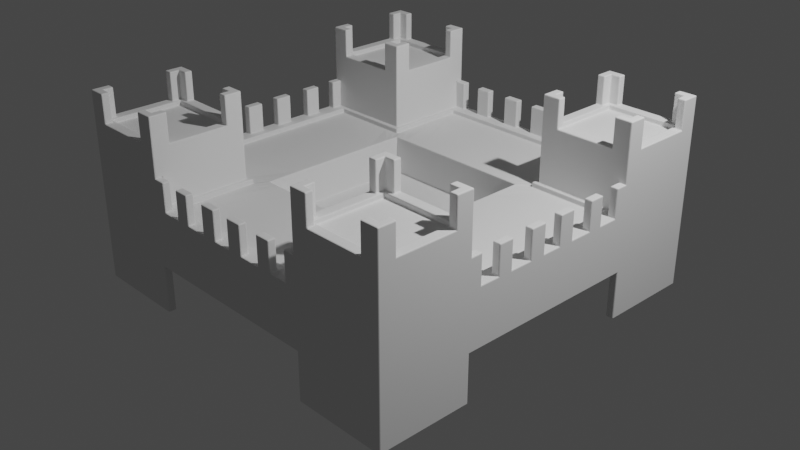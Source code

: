 # Source: Bracere.blend  (saved by Blender 2.90.8; exported with 4.5.12 LTS)
import bpy
from mathutils import Matrix  # noqa: F401  (used for matrix-valued properties, if any)

bpy.ops.wm.read_factory_settings(use_empty=True)
scene = bpy.context.scene
scene.name = 'Scene'

# ---- collections
col_collection = bpy.data.collections.new('Collection'); scene.collection.children.link(col_collection)

# ---- world
world_world = bpy.data.worlds.new('World'); scene.world = world_world
world_world.use_nodes = True; world_world.node_tree.nodes.clear()
_N = world_world.node_tree.nodes; _L = world_world.node_tree.links
n0 = _N.new('ShaderNodeOutputWorld'); n0.name = 'World Output'; n0.location = (300, 300)
n1 = _N.new('ShaderNodeBackground'); n1.name = 'Background'; n1.location = (10, 300)
n1.inputs[0].default_value = (0.05088, 0.05088, 0.05088, 1.0)
_L.new(n1.outputs[0], n0.inputs[0])
n0.is_active_output = True
world_world.color = (0.05088, 0.05088, 0.05088)
world_world.use_sun_shadow = False
world_world.sun_shadow_jitter_overblur = 0.0

# ---- cameras
cam_camera = bpy.data.cameras.new('Camera')
cam_camera.clip_end = 100.0
cam_camera.ortho_scale = 7.314

# ---- lights
light_light = bpy.data.lights.new('Light', 'POINT')
light_light.transmission_factor = 0.0
light_light.energy = 1000.0
light_light.shadow_soft_size = 0.1
light_light.shadow_maximum_resolution = 0.006
light_light.use_absolute_resolution = True

# ---- meshes
me_cube_008 = bpy.data.meshes.new('Cube.008')
me_cube_008.from_pydata([(1.0, -2.0, 0.5), (1.0, -2.0, 1.7), (1.0, -1.0, 0.5), (1.0, -1.0, 1.7), (2.0, -2.0, 0.5), (2.0, -2.0, 1.7), (2.0, -1.0, 0.5), (2.0, -1.0, 1.7), (1.917, -1.0, 0.5), (1.083, -1.0, 0.5), (1.083, -1.0, 1.7), (1.917, -1.0, 1.7), (1.083, -2.0, 0.5), (1.917, -2.0, 0.5), (1.917, -2.0, 1.7), (1.083, -2.0, 1.7), (1.0, -1.083, 0.5), (1.0, -1.917, 0.5), (1.0, -1.917, 1.7), (1.0, -1.083, 1.7), (2.0, -1.917, 0.5), (2.0, -1.083, 0.5), (2.0, -1.083, 1.7), (2.0, -1.917, 1.7), (1.917, -1.083, 1.7), (1.917, -1.917, 1.7), (1.083, -1.083, 1.7), (1.083, -1.917, 1.7), (1.083, -1.083, 0.5), (1.083, -1.917, 0.5), (1.917, -1.083, 0.5), (1.917, -1.917, 0.5), (1.0, -1.917, 0.0), (1.0, -2.0, 0.0), (2.0, -1.083, 0.0), (2.0, -1.0, 0.0), (1.917, -2.0, 0.0), (2.0, -2.0, 0.0), (1.917, -1.0, 0.0), (1.083, -2.0, 0.0), (1.083, -1.917, 0.0), (1.917, -1.917, 0.0), (2.0, -1.917, 0.0), (1.917, -1.083, 0.0), (1.812, -1.0, 0.5), (1.187, -1.0, 0.5), (1.188, -1.0, 1.7), (1.813, -1.0, 1.7), (1.188, -2.0, 0.5), (1.813, -2.0, 0.5), (1.812, -2.0, 1.7), (1.187, -2.0, 1.7), (1.812, -1.083, 0.5), (1.188, -1.083, 0.5), (1.813, -1.917, 0.5), (1.188, -1.917, 0.5), (1.188, -1.083, 1.7), (1.813, -1.083, 1.7), (1.188, -1.917, 1.7), (1.812, -1.917, 1.7), (1.188, -2.0, 0.0), (1.813, -2.0, 0.0), (1.813, -1.917, 0.0), (1.188, -1.917, 0.0), (1.0, -1.188, 0.5), (1.0, -1.813, 0.5), (1.0, -1.812, 1.7), (1.0, -1.187, 1.7), (2.0, -1.812, 0.5), (2.0, -1.187, 0.5), (2.0, -1.188, 1.7), (2.0, -1.813, 1.7), (1.917, -1.188, 1.7), (1.917, -1.813, 1.7), (1.083, -1.188, 1.7), (1.083, -1.813, 1.7), (1.083, -1.188, 0.5), (1.083, -1.813, 0.5), (1.917, -1.188, 0.5), (1.917, -1.813, 0.5), (2.0, -1.812, 0.0), (2.0, -1.187, 0.0), (1.917, -1.188, 0.0), (1.917, -1.813, 0.0), (1.887, -1.113, 1.7), (1.887, -1.887, 1.7), (1.113, -1.113, 1.7), (1.113, -1.887, 1.7), (1.188, -1.188, 0.5), (1.188, -1.813, 0.5), (1.813, -1.188, 0.5), (1.813, -1.813, 0.5), (1.0, -1.083, 2.0), (1.0, -1.0, 2.0), (1.917, -1.0, 2.0), (2.0, -1.0, 2.0), (2.0, -1.917, 2.0), (2.0, -2.0, 2.0), (1.083, -2.0, 2.0), (1.0, -2.0, 2.0), (1.083, -1.0, 2.0), (1.813, -1.0, 2.0), (1.917, -2.0, 2.0), (1.187, -2.0, 2.0), (1.917, -1.917, 2.0), (1.083, -1.917, 2.0), (1.0, -1.917, 2.0), (1.0, -1.187, 2.0), (2.0, -1.083, 2.0), (2.0, -1.813, 2.0), (1.917, -1.083, 2.0), (1.917, -1.813, 2.0), (1.083, -1.083, 2.0), (1.083, -1.813, 2.0), (1.813, -1.083, 2.0), (1.812, -1.917, 2.0), (1.188, -1.0, 2.0), (1.812, -2.0, 2.0), (1.188, -1.083, 2.0), (1.188, -1.917, 2.0), (1.0, -1.812, 2.0), (2.0, -1.188, 2.0), (1.917, -1.188, 2.0), (1.083, -1.188, 2.0), (1.887, -1.113, 1.65), (1.887, -1.887, 1.65), (1.113, -1.113, 1.65), (1.113, -1.887, 1.65), (1.0, -2.0, 1.1), (1.0, -1.0, 1.1), (2.0, -1.0, 1.1), (2.0, -2.0, 1.1), (1.917, -2.0, 1.1), (1.083, -2.0, 1.1), (1.083, -1.0, 1.1), (1.917, -1.0, 1.1), (2.0, -1.083, 1.1), (2.0, -1.917, 1.1), (1.0, -1.917, 1.1), (1.0, -1.083, 1.1), (1.187, -1.0, 1.1), (1.812, -1.0, 1.1), (1.813, -2.0, 1.1), (1.188, -2.0, 1.1), (1.0, -1.813, 1.1), (1.0, -1.188, 1.1), (2.0, -1.187, 1.1), (2.0, -1.812, 1.1), (0.0, 0.0, 0.5), (0.0, -2.0, 0.5), (2.0, 0.0, 1.1), (2.0, 0.0, 0.5), (1.917, 0.0, 1.1), (0.0, -1.917, 1.1), (0.9542, -0.9542, 1.1), (0.0, -2.0, 1.1), (1.917, -0.8796, 1.1), (1.917, -0.6732, 1.1), (1.917, -0.5109, 1.1), (1.917, -0.2757, 1.1), (1.917, -0.1, 1.1), (2.0, -0.1, 0.5), (2.0, -0.2757, 0.5), (2.0, -0.5109, 0.5), (2.0, -0.6732, 0.5), (2.0, -0.8796, 0.5), (2.0, -0.1, 1.1), (2.0, -0.2757, 1.1), (2.0, -0.5109, 1.1), (2.0, -0.6732, 1.1), (2.0, -0.8796, 1.1), (0.8796, -1.917, 1.1), (0.6732, -1.917, 1.1), (0.5109, -1.917, 1.1), (0.2757, -1.917, 1.1), (0.1, -1.917, 1.1), (0.1, -2.0, 1.1), (0.2757, -2.0, 1.1), (0.5109, -2.0, 1.1), (0.6732, -2.0, 1.1), (0.8796, -2.0, 1.1), (0.8796, -2.0, 0.5), (0.6732, -2.0, 0.5), (0.5109, -2.0, 0.5), (0.2757, -2.0, 0.5), (0.1, -2.0, 0.5), (1.0, -2.0, 1.4), (1.0, -1.917, 1.4), (1.917, -1.0, 1.4), (2.0, -1.0, 1.4), (2.0, -0.8796, 1.4), (0.8796, -2.0, 1.4), (1.917, -0.8796, 1.4), (1.917, -0.6732, 1.4), (1.917, -0.5109, 1.4), (1.917, -0.2757, 1.4), (1.917, -0.1, 1.4), (2.0, -0.1, 1.4), (2.0, -0.2757, 1.4), (2.0, -0.5109, 1.4), (2.0, -0.6732, 1.4), (0.8796, -1.917, 1.4), (0.6732, -1.917, 1.4), (0.5109, -1.917, 1.4), (0.2757, -1.917, 1.4), (0.1, -1.917, 1.4), (0.1, -2.0, 1.4), (0.2757, -2.0, 1.4), (0.5109, -2.0, 1.4), (0.6732, -2.0, 1.4), (1.034, -0.9542, 1.1), (1.829, -0.9542, 1.1), (0.9542, -1.829, 1.1), (0.9542, -1.034, 1.1), (1.133, -0.9542, 1.1), (1.73, -0.9542, 1.1), (0.9542, -1.73, 1.1), (0.9542, -1.133, 1.1), (1.829, 0.0, 1.1), (0.0, -1.829, 1.1), (1.829, -0.8393, 1.1), (1.829, -0.6424, 1.1), (1.829, -0.4875, 1.1), (1.829, -0.2631, 1.1), (1.829, -0.09542, 1.1), (0.8393, -1.829, 1.1), (0.6424, -1.829, 1.1), (0.4875, -1.829, 1.1), (0.2631, -1.829, 1.1), (0.09542, -1.829, 1.1), (0.9542, -0.9542, 1.05), (1.034, -0.9542, 1.05), (1.829, -0.9542, 1.05), (0.9542, -1.829, 1.05), (0.9542, -1.034, 1.05), (1.133, -0.9542, 1.05), (1.73, -0.9542, 1.05), (0.9542, -1.73, 1.05), (0.9542, -1.133, 1.05), (1.829, 0.0, 1.05), (0.0, -1.829, 1.05), (1.829, -0.8393, 1.05), (1.829, -0.6424, 1.05), (1.829, -0.4875, 1.05), (1.829, -0.2631, 1.05), (1.829, -0.09542, 1.05), (0.8393, -1.829, 1.05), (0.6424, -1.829, 1.05), (0.4875, -1.829, 1.05), (0.2631, -1.829, 1.05), (0.09542, -1.829, 1.05), (0.8331, -0.8464, 1.076), (0.8331, -0.7684, 1.076), (0.8331, -0.4347, 1.076), (0.4347, -0.8464, 1.076), (0.7684, -0.8464, 1.076), (0.8331, -0.6973, 1.076), (0.8331, -0.4601, 1.076), (0.4601, -0.8464, 1.076), (0.6973, -0.8464, 1.076), (0.8331, 0.0, 1.076), (0.0, -0.8464, 1.076), (0.8331, -0.3823, 1.076), (0.8331, -0.2926, 1.076), (0.8331, -0.2221, 1.076), (0.8331, -0.1199, 1.076), (0.8331, -0.04347, 1.076), (0.3823, -0.8464, 1.076), (0.2926, -0.8464, 1.076), (0.2221, -0.8464, 1.076), (0.1199, -0.8464, 1.076), (0.04347, -0.8464, 1.076), (0.8331, -0.8464, 0.6755), (0.8331, -0.7684, 0.6755), (0.8331, -0.4347, 0.6755), (0.4347, -0.8464, 0.6755), (0.7684, -0.8464, 0.6755), (0.8331, -0.6973, 0.6755), (0.8331, -0.4601, 0.6755), (0.4601, -0.8464, 0.6755), (0.6973, -0.8464, 0.6755), (0.8331, 0.0, 0.6755), (0.0, -0.8464, 0.6755), (0.8331, -0.3823, 0.6755), (0.8331, -0.2926, 0.6755), (0.8331, -0.2221, 0.6755), (0.8331, -0.1199, 0.6755), (0.8331, -0.04347, 0.6755), (0.3823, -0.8464, 0.6755), (0.2926, -0.8464, 0.6755), (0.2221, -0.8464, 0.6755), (0.1199, -0.8464, 0.6755), (0.04347, -0.8464, 0.6755), (0.0, 0.0, 0.6755), (0.5, -0.9583, 0.5)], [], [(139, 19, 3, 129), (188, 11, 7, 189), (137, 23, 5, 131), (133, 15, 1, 186, 128), (54, 31, 41, 62), (22, 7, 95, 108), (15, 51, 103, 98), (46, 10, 100, 116), (6, 21, 34, 35), (48, 12, 39, 60), (131, 5, 14, 132), (143, 51, 15, 133), (129, 3, 10, 134), (141, 47, 11, 188, 135), (44, 8, 30, 52), (91, 79, 31, 54), (2, 9, 28, 16), (65, 77, 29, 17), (66, 18, 106, 120), (87, 75, 27, 58), (7, 11, 94, 95), (14, 5, 97, 102), (19, 67, 107, 92), (58, 27, 105, 119), (0, 17, 32, 33), (4, 13, 36, 37), (130, 189, 7, 22, 136), (147, 71, 23, 137), (186, 1, 18, 187), (145, 67, 19, 139), (41, 42, 37, 36), (32, 40, 39, 33), (62, 41, 36, 61), (38, 35, 34, 43), (83, 80, 42, 41), (30, 8, 38, 43), (20, 4, 37, 42), (8, 6, 35, 38), (78, 30, 43, 82), (68, 20, 42, 80), (12, 0, 33, 39), (17, 29, 40, 32), (40, 63, 60, 39), (63, 62, 61, 60), (73, 85, 59, 25), (85, 87, 58, 59), (18, 1, 99, 106), (47, 46, 56, 57), (77, 89, 55, 29), (89, 91, 54, 55), (9, 45, 53, 28), (45, 44, 52, 53), (134, 10, 46, 140), (140, 46, 47, 141), (132, 14, 50, 142), (142, 50, 51, 143), (13, 49, 61, 36), (49, 48, 60, 61), (26, 56, 118, 112), (59, 58, 51, 50), (29, 55, 63, 40), (55, 54, 62, 63), (53, 52, 90, 88), (88, 90, 91, 89), (28, 53, 88, 76), (76, 88, 89, 77), (57, 56, 86, 84), (87, 85, 125, 127), (24, 57, 84, 72), (72, 84, 85, 73), (21, 69, 81, 34), (69, 68, 80, 81), (31, 79, 83, 41), (79, 78, 82, 83), (43, 34, 81, 82), (82, 81, 80, 83), (138, 187, 18, 66, 144), (144, 66, 67, 145), (136, 22, 70, 146), (146, 70, 71, 147), (3, 19, 92, 93), (74, 67, 66, 75), (56, 46, 116, 118), (70, 72, 73, 71), (56, 26, 74, 86), (86, 74, 75, 87), (16, 28, 76, 64), (64, 76, 77, 65), (52, 30, 78, 90), (90, 78, 79, 91), (105, 106, 99, 98), (96, 104, 102, 97), (119, 105, 98, 103), (116, 100, 112, 118), (95, 94, 110, 108), (109, 111, 104, 96), (100, 93, 92, 112), (113, 120, 106, 105), (94, 101, 114, 110), (104, 115, 117, 102), (112, 92, 107, 123), (108, 110, 122, 121), (57, 24, 110, 114), (5, 23, 96, 97), (23, 71, 109, 96), (25, 59, 115, 104), (67, 74, 123, 107), (70, 22, 108, 121), (50, 14, 102, 117), (75, 66, 120, 113), (73, 25, 104, 111), (1, 15, 98, 99), (72, 70, 121, 122), (24, 72, 122, 110), (71, 73, 111, 109), (27, 75, 113, 105), (59, 50, 117, 115), (74, 26, 112, 123), (51, 58, 119, 103), (10, 3, 93, 100), (47, 57, 114, 101), (11, 47, 101, 94), (124, 126, 127, 125), (86, 87, 127, 126), (85, 84, 124, 125), (84, 86, 126, 124), (69, 146, 147, 68), (21, 136, 146, 69), (49, 142, 143, 48), (13, 132, 142, 49), (68, 147, 137, 20), (6, 130, 136, 21), (48, 143, 133, 12), (4, 131, 132, 13), (12, 133, 128, 0), (20, 137, 131, 4), (17, 0, 148, 294), (165, 6, 148), (166, 161, 151, 150), (176, 175, 153, 155), (185, 176, 155, 149), (160, 166, 150, 152), (138, 171, 201, 187), (156, 170, 169, 157), (166, 160, 196, 197), (158, 168, 167, 159), (156, 135, 188, 192), (0, 128, 180, 181), (181, 180, 179, 182), (182, 179, 178, 183), (183, 178, 177, 184), (184, 177, 176, 185), (179, 172, 202, 209), (180, 171, 172, 179), (176, 177, 207, 206), (178, 173, 174, 177), (159, 167, 198, 195), (130, 6, 165, 170), (170, 165, 164, 169), (169, 164, 163, 168), (168, 163, 162, 167), (167, 162, 161, 166), (188, 189, 190, 192), (193, 200, 199, 194), (195, 198, 197, 196), (186, 187, 201, 191), (209, 202, 203, 208), (207, 204, 205, 206), (173, 178, 208, 203), (169, 168, 199, 200), (178, 179, 209, 208), (177, 174, 204, 207), (158, 157, 193, 194), (172, 173, 203, 202), (175, 176, 206, 205), (170, 156, 192, 190), (128, 138, 187, 186), (180, 128, 186, 191), (160, 159, 195, 196), (157, 169, 200, 193), (174, 175, 205, 204), (130, 170, 190, 189), (135, 130, 189, 188), (168, 158, 194, 199), (171, 180, 191, 201), (167, 166, 197, 198), (0, 181, 148), (64, 65, 148), (181, 182, 148), (182, 183, 148), (151, 161, 148), (2, 16, 148), (9, 2, 148), (183, 184, 148), (161, 162, 148), (6, 8, 148), (65, 17, 294, 148), (185, 149, 148), (184, 185, 148), (162, 163, 148), (45, 9, 148), (8, 44, 148), (163, 164, 148), (44, 45, 148), (164, 165, 148), (16, 64, 148), (134, 140, 214, 210), (160, 152, 218, 224), (145, 139, 213, 217), (135, 156, 220, 211), (171, 138, 212, 225), (144, 145, 217, 216), (156, 157, 221, 220), (172, 171, 225, 226), (138, 144, 216, 212), (157, 158, 222, 221), (173, 172, 226, 227), (139, 129, 154, 213), (158, 159, 223, 222), (174, 173, 227, 228), (141, 135, 211, 215), (159, 160, 224, 223), (175, 174, 228, 229), (129, 134, 210, 154), (153, 175, 229, 219), (140, 141, 215, 214), (217, 213, 234, 238), (216, 217, 238, 237), (222, 223, 244, 243), (215, 211, 232, 236), (223, 224, 245, 244), (154, 210, 231, 230), (224, 218, 239, 245), (225, 212, 233, 246), (213, 154, 230, 234), (226, 225, 246, 247), (219, 229, 250, 240), (212, 216, 237, 233), (227, 226, 247, 248), (211, 220, 241, 232), (214, 215, 236, 235), (228, 227, 248, 249), (220, 221, 242, 241), (210, 214, 235, 231), (229, 228, 249, 250), (221, 222, 243, 242), (233, 237, 258, 254), (248, 247, 268, 269), (232, 241, 262, 253), (235, 236, 257, 256), (249, 248, 269, 270), (241, 242, 263, 262), (231, 235, 256, 252), (250, 249, 270, 271), (242, 243, 264, 263), (238, 234, 255, 259), (243, 244, 265, 264), (236, 232, 253, 257), (244, 245, 266, 265), (230, 231, 252, 251), (237, 238, 259, 258), (246, 233, 254, 267), (234, 230, 251, 255), (245, 239, 260, 266), (247, 246, 267, 268), (240, 250, 271, 261), (258, 259, 280, 279), (267, 254, 275, 288), (255, 251, 272, 276), (266, 260, 281, 287), (268, 267, 288, 289), (261, 271, 292, 282), (254, 258, 279, 275), (269, 268, 289, 290), (253, 262, 283, 274), (256, 257, 278, 277), (270, 269, 290, 291), (262, 263, 284, 283), (252, 256, 277, 273), (271, 270, 291, 292), (263, 264, 285, 284), (259, 255, 276, 280), (264, 265, 286, 285), (257, 253, 274, 278), (265, 266, 287, 286), (251, 252, 273, 272), (283, 284, 293), (273, 277, 293), (292, 291, 293), (284, 285, 293), (280, 276, 293), (285, 286, 293), (278, 274, 293), (286, 287, 293), (272, 273, 293), (287, 281, 293), (288, 275, 293), (276, 272, 293), (275, 279, 293), (289, 288, 293), (282, 292, 293), (279, 280, 293), (290, 289, 293), (274, 283, 293), (277, 278, 293), (291, 290, 293)])
_uv = me_cube_008.uv_layers.new(name='UVMap')
_uv.uv.foreach_set('vector', [0.375, 0.2292, 0.625, 0.2292, 0.625, 0.25, 0.375, 0.25, 0.5, 0.4792, 0.625, 0.4792, 0.625, 0.5, 0.5, 0.5, 0.375, 0.7292, 0.625, 0.7292, 0.625, 0.75, 0.375, 0.75, 0.375, 0.9792, 0.625, 0.9792, 0.625, 1.0, 0.5, 1.0, 0.375, 1.0, 0.3281, 0.7292, 0.3542, 0.7292, 0.3542, 0.7292, 0.3281, 0.7292, 0.625, 0.5208, 0.625, 0.5, 0.625, 0.5, 0.625, 0.5208, 0.625, 0.9792, 0.625, 0.9531, 0.625, 0.9531, 0.625, 0.9792, 0.625, 0.2969, 0.625, 0.2708, 0.625, 0.2708, 0.625, 0.2969, 0.375, 0.5, 0.375, 0.5208, 0.375, 0.5208, 0.375, 0.5, 0.375, 0.9531, 0.375, 0.9792, 0.375, 0.9792, 0.375, 0.9531, 0.375, 0.75, 0.625, 0.75, 0.625, 0.7708, 0.375, 0.7708, 0.375, 0.9531, 0.625, 0.9531, 0.625, 0.9792, 0.375, 0.9792, 0.375, 0.25, 0.625, 0.25, 0.625, 0.2708, 0.375, 0.2708, 0.375, 0.4531, 0.625, 0.4531, 0.625, 0.4792, 0.5, 0.4792, 0.375, 0.4792, 0.3281, 0.5, 0.3542, 0.5, 0.3542, 0.5208, 0.3281, 0.5208, 0.3281, 0.7031, 0.3542, 0.7031, 0.3542, 0.7292, 0.3281, 0.7292, 0.125, 0.5, 0.1458, 0.5, 0.1458, 0.5208, 0.125, 0.5208, 0.125, 0.7031, 0.1458, 0.7031, 0.1458, 0.7292, 0.125, 0.7292, 0.625, 0.04688, 0.625, 0.02083, 0.625, 0.02083, 0.625, 0.04688, 0.8281, 0.7031, 0.8542, 0.7031, 0.8542, 0.7292, 0.8281, 0.7292, 0.625, 0.5, 0.625, 0.4792, 0.625, 0.4792, 0.625, 0.5, 0.625, 0.7708, 0.625, 0.75, 0.625, 0.75, 0.625, 0.7708, 0.625, 0.2292, 0.625, 0.2031, 0.625, 0.2031, 0.625, 0.2292, 0.8281, 0.7292, 0.8542, 0.7292, 0.8542, 0.7292, 0.8281, 0.7292, 0.375, 0.0, 0.375, 0.02083, 0.375, 0.02083, 0.375, 0.0, 0.375, 0.75, 0.375, 0.7708, 0.375, 0.7708, 0.375, 0.75, 0.375, 0.5, 0.5, 0.5, 0.625, 0.5, 0.625, 0.5208, 0.375, 0.5208, 0.375, 0.7031, 0.625, 0.7031, 0.625, 0.7292, 0.375, 0.7292, 0.5, 0.0, 0.625, 0.0, 0.625, 0.02083, 0.5, 0.02083, 0.375, 0.2031, 0.625, 0.2031, 0.625, 0.2292, 0.375, 0.2292, 0.3542, 0.7292, 0.375, 0.7292, 0.375, 0.75, 0.3542, 0.75, 0.125, 0.7292, 0.1458, 0.7292, 0.1458, 0.75, 0.125, 0.75, 0.3281, 0.7292, 0.3542, 0.7292, 0.3542, 0.75, 0.3281, 0.75, 0.3542, 0.5, 0.375, 0.5, 0.375, 0.5208, 0.3542, 0.5208, 0.3542, 0.7031, 0.375, 0.7031, 0.375, 0.7292, 0.3542, 0.7292, 0.3542, 0.5208, 0.3542, 0.5, 0.3542, 0.5, 0.3542, 0.5208, 0.375, 0.7292, 0.375, 0.75, 0.375, 0.75, 0.375, 0.7292, 0.375, 0.4792, 0.375, 0.5, 0.375, 0.5, 0.375, 0.4792, 0.3542, 0.5469, 0.3542, 0.5208, 0.3542, 0.5208, 0.3542, 0.5469, 0.375, 0.7031, 0.375, 0.7292, 0.375, 0.7292, 0.375, 0.7031, 0.375, 0.9792, 0.375, 1.0, 0.375, 1.0, 0.375, 0.9792, 0.125, 0.7292, 0.1458, 0.7292, 0.1458, 0.7292, 0.125, 0.7292, 0.1458, 0.7292, 0.1719, 0.7292, 0.1719, 0.75, 0.1458, 0.75, 0.1719, 0.7292, 0.3281, 0.7292, 0.3281, 0.75, 0.1719, 0.75, 0.6458, 0.7031, 0.6719, 0.7031, 0.6719, 0.7292, 0.6458, 0.7292, 0.6719, 0.7031, 0.8281, 0.7031, 0.8281, 0.7292, 0.6719, 0.7292, 0.625, 0.02083, 0.625, 0.0, 0.625, 0.0, 0.625, 0.02083, 0.6719, 0.5, 0.8281, 0.5, 0.8281, 0.5208, 0.6719, 0.5208, 0.1458, 0.7031, 0.1719, 0.7031, 0.1719, 0.7292, 0.1458, 0.7292, 0.1719, 0.7031, 0.3281, 0.7031, 0.3281, 0.7292, 0.1719, 0.7292, 0.1458, 0.5, 0.1719, 0.5, 0.1719, 0.5208, 0.1458, 0.5208, 0.1719, 0.5, 0.3281, 0.5, 0.3281, 0.5208, 0.1719, 0.5208, 0.375, 0.2708, 0.625, 0.2708, 0.625, 0.2969, 0.375, 0.2969, 0.375, 0.2969, 0.625, 0.2969, 0.625, 0.4531, 0.375, 0.4531, 0.375, 0.7708, 0.625, 0.7708, 0.625, 0.7969, 0.375, 0.7969, 0.375, 0.7969, 0.625, 0.7969, 0.625, 0.9531, 0.375, 0.9531, 0.375, 0.7708, 0.375, 0.7969, 0.375, 0.7969, 0.375, 0.7708, 0.375, 0.7969, 0.375, 0.9531, 0.375, 0.9531, 0.375, 0.7969, 0.8542, 0.5208, 0.8281, 0.5208, 0.8281, 0.5208, 0.8542, 0.5208, 0.6719, 0.7292, 0.8281, 0.7292, 0.8281, 0.75, 0.6719, 0.75, 0.1458, 0.7292, 0.1719, 0.7292, 0.1719, 0.7292, 0.1458, 0.7292, 0.1719, 0.7292, 0.3281, 0.7292, 0.3281, 0.7292, 0.1719, 0.7292, 0.1719, 0.5208, 0.3281, 0.5208, 0.3281, 0.5469, 0.1719, 0.5469, 0.1719, 0.5469, 0.3281, 0.5469, 0.3281, 0.7031, 0.1719, 0.7031, 0.1458, 0.5208, 0.1719, 0.5208, 0.1719, 0.5469, 0.1458, 0.5469, 0.1458, 0.5469, 0.1719, 0.5469, 0.1719, 0.7031, 0.1458, 0.7031, 0.6719, 0.5208, 0.8281, 0.5208, 0.8281, 0.5469, 0.6719, 0.5469, 0.8281, 0.7031, 0.6719, 0.7031, 0.6719, 0.7031, 0.8281, 0.7031, 0.6458, 0.5208, 0.6719, 0.5208, 0.6719, 0.5469, 0.6458, 0.5469, 0.6458, 0.5469, 0.6719, 0.5469, 0.6719, 0.7031, 0.6458, 0.7031, 0.375, 0.5208, 0.375, 0.5469, 0.375, 0.5469, 0.375, 0.5208, 0.375, 0.5469, 0.375, 0.7031, 0.375, 0.7031, 0.375, 0.5469, 0.3542, 0.7292, 0.3542, 0.7031, 0.3542, 0.7031, 0.3542, 0.7292, 0.3542, 0.7031, 0.3542, 0.5469, 0.3542, 0.5469, 0.3542, 0.7031, 0.3542, 0.5208, 0.375, 0.5208, 0.375, 0.5469, 0.3542, 0.5469, 0.3542, 0.5469, 0.375, 0.5469, 0.375, 0.7031, 0.3542, 0.7031, 0.375, 0.02083, 0.5, 0.02083, 0.625, 0.02083, 0.625, 0.04688, 0.375, 0.04687, 0.375, 0.04687, 0.625, 0.04688, 0.625, 0.2031, 0.375, 0.2031, 0.375, 0.5208, 0.625, 0.5208, 0.625, 0.5469, 0.375, 0.5469, 0.375, 0.5469, 0.625, 0.5469, 0.625, 0.7031, 0.375, 0.7031, 0.625, 0.25, 0.625, 0.2292, 0.625, 0.2292, 0.625, 0.25, 0.8542, 0.5469, 0.875, 0.5469, 0.875, 0.7031, 0.8542, 0.7031, 0.8281, 0.5208, 0.8281, 0.5, 0.8281, 0.5, 0.8281, 0.5208, 0.625, 0.5469, 0.6458, 0.5469, 0.6458, 0.7031, 0.625, 0.7031, 0.8281, 0.5208, 0.8542, 0.5208, 0.8542, 0.5469, 0.8281, 0.5469, 0.8281, 0.5469, 0.8542, 0.5469, 0.8542, 0.7031, 0.8281, 0.7031, 0.125, 0.5208, 0.1458, 0.5208, 0.1458, 0.5469, 0.125, 0.5469, 0.125, 0.5469, 0.1458, 0.5469, 0.1458, 0.7031, 0.125, 0.7031, 0.3281, 0.5208, 0.3542, 0.5208, 0.3542, 0.5469, 0.3281, 0.5469, 0.3281, 0.5469, 0.3542, 0.5469, 0.3542, 0.7031, 0.3281, 0.7031, 0.8542, 0.7292, 0.875, 0.7292, 0.875, 0.75, 0.8542, 0.75, 0.625, 0.7292, 0.6458, 0.7292, 0.6458, 0.75, 0.625, 0.75, 0.8281, 0.7292, 0.8542, 0.7292, 0.8542, 0.75, 0.8281, 0.75, 0.8281, 0.5, 0.8542, 0.5, 0.8542, 0.5208, 0.8281, 0.5208, 0.625, 0.5, 0.6458, 0.5, 0.6458, 0.5208, 0.625, 0.5208, 0.625, 0.7031, 0.6458, 0.7031, 0.6458, 0.7292, 0.625, 0.7292, 0.8542, 0.5, 0.875, 0.5, 0.875, 0.5208, 0.8542, 0.5208, 0.8542, 0.7031, 0.875, 0.7031, 0.875, 0.7292, 0.8542, 0.7292, 0.6458, 0.5, 0.6719, 0.5, 0.6719, 0.5208, 0.6458, 0.5208, 0.6458, 0.7292, 0.6719, 0.7292, 0.6719, 0.75, 0.6458, 0.75, 0.8542, 0.5208, 0.875, 0.5208, 0.875, 0.5469, 0.8542, 0.5469, 0.625, 0.5208, 0.6458, 0.5208, 0.6458, 0.5469, 0.625, 0.5469, 0.6719, 0.5208, 0.6458, 0.5208, 0.6458, 0.5208, 0.6719, 0.5208, 0.625, 0.75, 0.625, 0.7292, 0.625, 0.7292, 0.625, 0.75, 0.625, 0.7292, 0.625, 0.7031, 0.625, 0.7031, 0.625, 0.7292, 0.6458, 0.7292, 0.6719, 0.7292, 0.6719, 0.7292, 0.6458, 0.7292, 0.875, 0.5469, 0.8542, 0.5469, 0.8542, 0.5469, 0.875, 0.5469, 0.625, 0.5469, 0.625, 0.5208, 0.625, 0.5208, 0.625, 0.5469, 0.625, 0.7969, 0.625, 0.7708, 0.625, 0.7708, 0.625, 0.7969, 0.8542, 0.7031, 0.875, 0.7031, 0.875, 0.7031, 0.8542, 0.7031, 0.6458, 0.7031, 0.6458, 0.7292, 0.6458, 0.7292, 0.6458, 0.7031, 0.625, 1.0, 0.625, 0.9792, 0.625, 0.9792, 0.625, 1.0, 0.6458, 0.5469, 0.625, 0.5469, 0.625, 0.5469, 0.6458, 0.5469, 0.6458, 0.5208, 0.6458, 0.5469, 0.6458, 0.5469, 0.6458, 0.5208, 0.625, 0.7031, 0.6458, 0.7031, 0.6458, 0.7031, 0.625, 0.7031, 0.8542, 0.7292, 0.8542, 0.7031, 0.8542, 0.7031, 0.8542, 0.7292, 0.6719, 0.7292, 0.6719, 0.75, 0.6719, 0.75, 0.6719, 0.7292, 0.8542, 0.5469, 0.8542, 0.5208, 0.8542, 0.5208, 0.8542, 0.5469, 0.8281, 0.75, 0.8281, 0.7292, 0.8281, 0.7292, 0.8281, 0.75, 0.625, 0.2708, 0.625, 0.25, 0.625, 0.25, 0.625, 0.2708, 0.6719, 0.5, 0.6719, 0.5208, 0.6719, 0.5208, 0.6719, 0.5, 0.625, 0.4792, 0.625, 0.4531, 0.625, 0.4531, 0.625, 0.4792, 0.6719, 0.5469, 0.8281, 0.5469, 0.8281, 0.7031, 0.6719, 0.7031, 0.8281, 0.5469, 0.8281, 0.7031, 0.8281, 0.7031, 0.8281, 0.5469, 0.6719, 0.7031, 0.6719, 0.5469, 0.6719, 0.5469, 0.6719, 0.7031, 0.6719, 0.5469, 0.8281, 0.5469, 0.8281, 0.5469, 0.6719, 0.5469, 0.375, 0.5469, 0.375, 0.5469, 0.375, 0.7031, 0.375, 0.7031, 0.375, 0.5208, 0.375, 0.5208, 0.375, 0.5469, 0.375, 0.5469, 0.375, 0.7969, 0.375, 0.7969, 0.375, 0.9531, 0.375, 0.9531, 0.375, 0.7708, 0.375, 0.7708, 0.375, 0.7969, 0.375, 0.7969, 0.375, 0.7031, 0.375, 0.7031, 0.375, 0.7292, 0.375, 0.7292, 0.375, 0.5, 0.375, 0.5, 0.375, 0.5208, 0.375, 0.5208, 0.375, 0.9531, 0.375, 0.9531, 0.375, 0.9792, 0.375, 0.9792, 0.375, 0.75, 0.375, 0.75, 0.375, 0.7708, 0.375, 0.7708, 0.375, 0.9792, 0.375, 0.9792, 0.375, 1.0, 0.375, 1.0, 0.375, 0.7292, 0.375, 0.7292, 0.375, 0.75, 0.375, 0.75, 0.375, 0.02083, 0.375, 0.0, 0.375, 0.02083, 0.375, 0.02083, 0.375, 0.5, 0.375, 0.5, 0.375, 0.5, 0.375, 0.5, 0.375, 0.5, 0.375, 0.5, 0.375, 0.5, 0.375, 0.0, 0.375, 0.02083, 0.375, 0.02083, 0.375, 0.0, 0.375, 1.0, 0.375, 1.0, 0.375, 1.0, 0.375, 1.0, 0.375, 0.4792, 0.375, 0.5, 0.375, 0.5, 0.375, 0.4792, 0.375, 0.02083, 0.375, 0.02083, 0.375, 0.02083, 0.375, 0.02083, 0.375, 0.4792, 0.375, 0.5, 0.375, 0.5, 0.375, 0.4792, 0.375, 0.5, 0.375, 0.4792, 0.375, 0.4792, 0.375, 0.5, 0.375, 0.4792, 0.375, 0.5, 0.375, 0.5, 0.375, 0.4792, 0.375, 0.4792, 0.375, 0.4792, 0.375, 0.4792, 0.375, 0.4792, 0.375, 1.0, 0.375, 1.0, 0.375, 1.0, 0.375, 1.0, 0.375, 1.0, 0.375, 1.0, 0.375, 1.0, 0.375, 1.0, 0.375, 1.0, 0.375, 1.0, 0.375, 1.0, 0.375, 1.0, 0.375, 1.0, 0.375, 1.0, 0.375, 1.0, 0.375, 1.0, 0.375, 1.0, 0.375, 1.0, 0.375, 1.0, 0.375, 1.0, 0.375, 0.0, 0.375, 0.02083, 0.375, 0.02083, 0.375, 0.0, 0.375, 0.0, 0.375, 0.02083, 0.375, 0.02083, 0.375, 0.0, 0.375, 1.0, 0.375, 1.0, 0.375, 1.0, 0.375, 1.0, 0.375, 0.0, 0.375, 0.02083, 0.375, 0.02083, 0.375, 0.0, 0.375, 0.4792, 0.375, 0.5, 0.375, 0.5, 0.375, 0.4792, 0.375, 0.5, 0.375, 0.5, 0.375, 0.5, 0.375, 0.5, 0.375, 0.5, 0.375, 0.5, 0.375, 0.5, 0.375, 0.5, 0.375, 0.5, 0.375, 0.5, 0.375, 0.5, 0.375, 0.5, 0.375, 0.5, 0.375, 0.5, 0.375, 0.5, 0.375, 0.5, 0.375, 0.5, 0.375, 0.5, 0.375, 0.5, 0.375, 0.5, 0.375, 0.4792, 0.375, 0.5, 0.375, 0.5, 0.375, 0.4792, 0.375, 0.4792, 0.375, 0.5, 0.375, 0.5, 0.375, 0.4792, 0.375, 0.4792, 0.375, 0.5, 0.375, 0.5, 0.375, 0.4792, 0.375, 0.0, 0.375, 0.02083, 0.375, 0.02083, 0.375, 0.0, 0.375, 0.0, 0.375, 0.02083, 0.375, 0.02083, 0.375, 0.0, 0.375, 0.0, 0.375, 0.02083, 0.375, 0.02083, 0.375, 0.0, 0.375, 0.02083, 0.375, 0.0, 0.375, 0.0, 0.375, 0.02083, 0.375, 0.5, 0.375, 0.5, 0.375, 0.5, 0.375, 0.5, 0.375, 1.0, 0.375, 1.0, 0.375, 1.0, 0.375, 1.0, 0.375, 0.0, 0.375, 0.02083, 0.375, 0.02083, 0.375, 0.0, 0.375, 0.4792, 0.375, 0.4792, 0.375, 0.4792, 0.375, 0.4792, 0.375, 0.02083, 0.375, 0.02083, 0.375, 0.02083, 0.375, 0.02083, 0.375, 0.02083, 0.375, 0.0, 0.375, 0.0, 0.375, 0.02083, 0.375, 0.5, 0.375, 0.4792, 0.375, 0.4792, 0.375, 0.5, 0.375, 0.0, 0.375, 0.02083, 0.375, 0.02083, 0.375, 0.0, 0.375, 1.0, 0.375, 1.0, 0.375, 1.0, 0.375, 1.0, 0.375, 0.4792, 0.375, 0.4792, 0.375, 0.4792, 0.375, 0.4792, 0.375, 0.4792, 0.375, 0.5, 0.375, 0.5, 0.375, 0.4792, 0.375, 0.02083, 0.375, 0.02083, 0.375, 0.02083, 0.375, 0.02083, 0.375, 0.5, 0.375, 0.5, 0.375, 0.5, 0.375, 0.5, 0.375, 0.4792, 0.375, 0.5, 0.375, 0.5, 0.375, 0.4792, 0.375, 0.5, 0.375, 0.4792, 0.375, 0.4792, 0.375, 0.5, 0.375, 0.02083, 0.375, 0.0, 0.375, 0.0, 0.375, 0.02083, 0.375, 0.5, 0.375, 0.5, 0.375, 0.5, 0.375, 0.5, 0.375, 1.0, 0.375, 1.0, 0.375, 1.0, 0.125, 0.5469, 0.125, 0.7031, 0.125, 0.5469, 0.375, 1.0, 0.375, 1.0, 0.375, 1.0, 0.375, 1.0, 0.375, 1.0, 0.375, 1.0, 0.375, 0.5, 0.375, 0.5, 0.375, 0.5, 0.125, 0.5, 0.125, 0.5208, 0.125, 0.5, 0.1458, 0.5, 0.125, 0.5, 0.1458, 0.5, 0.375, 1.0, 0.375, 1.0, 0.375, 1.0, 0.375, 0.5, 0.375, 0.5, 0.375, 0.5, 0.375, 0.5, 0.375, 0.4792, 0.375, 0.5, 0.125, 0.7031, 0.125, 0.7292, 0.125, 0.7161, 0.125, 0.7031, 0.375, 1.0, 0.375, 1.0, 0.375, 1.0, 0.375, 1.0, 0.375, 1.0, 0.375, 1.0, 0.375, 0.5, 0.375, 0.5, 0.375, 0.5, 0.1719, 0.5, 0.1458, 0.5, 0.1719, 0.5, 0.3542, 0.5, 0.3281, 0.5, 0.3542, 0.5, 0.375, 0.5, 0.375, 0.5, 0.375, 0.5, 0.3281, 0.5, 0.1719, 0.5, 0.3281, 0.5, 0.375, 0.5, 0.375, 0.5, 0.375, 0.5, 0.125, 0.5208, 0.125, 0.5469, 0.125, 0.5208, 0.375, 0.2708, 0.375, 0.2969, 0.375, 0.2969, 0.375, 0.2708, 0.375, 0.4792, 0.375, 0.4792, 0.375, 0.4792, 0.375, 0.4792, 0.375, 0.2031, 0.375, 0.2292, 0.375, 0.2292, 0.375, 0.2031, 0.375, 0.4792, 0.375, 0.4792, 0.375, 0.4792, 0.375, 0.4792, 0.375, 0.02083, 0.375, 0.02083, 0.375, 0.02083, 0.375, 0.02083, 0.375, 0.04687, 0.375, 0.2031, 0.375, 0.2031, 0.375, 0.04687, 0.375, 0.4792, 0.375, 0.4792, 0.375, 0.4792, 0.375, 0.4792, 0.375, 0.02083, 0.375, 0.02083, 0.375, 0.02083, 0.375, 0.02083, 0.375, 0.02083, 0.375, 0.04687, 0.375, 0.04687, 0.375, 0.02083, 0.375, 0.4792, 0.375, 0.4792, 0.375, 0.4792, 0.375, 0.4792, 0.375, 0.02083, 0.375, 0.02083, 0.375, 0.02083, 0.375, 0.02083, 0.375, 0.2292, 0.375, 0.25, 0.375, 0.25, 0.375, 0.2292, 0.375, 0.4792, 0.375, 0.4792, 0.375, 0.4792, 0.375, 0.4792, 0.375, 0.02083, 0.375, 0.02083, 0.375, 0.02083, 0.375, 0.02083, 0.375, 0.4531, 0.375, 0.4792, 0.375, 0.4792, 0.375, 0.4531, 0.375, 0.4792, 0.375, 0.4792, 0.375, 0.4792, 0.375, 0.4792, 0.375, 0.02083, 0.375, 0.02083, 0.375, 0.02083, 0.375, 0.02083, 0.375, 0.25, 0.375, 0.2708, 0.375, 0.2708, 0.375, 0.25, 0.375, 0.02083, 0.375, 0.02083, 0.375, 0.02083, 0.375, 0.02083, 0.375, 0.2969, 0.375, 0.4531, 0.375, 0.4531, 0.375, 0.2969, 0.375, 0.2031, 0.375, 0.2292, 0.375, 0.2292, 0.375, 0.2031, 0.375, 0.04687, 0.375, 0.2031, 0.375, 0.2031, 0.375, 0.04687, 0.375, 0.4792, 0.375, 0.4792, 0.375, 0.4792, 0.375, 0.4792, 0.375, 0.4531, 0.375, 0.4792, 0.375, 0.4792, 0.375, 0.4531, 0.375, 0.4792, 0.375, 0.4792, 0.375, 0.4792, 0.375, 0.4792, 0.375, 0.25, 0.375, 0.2708, 0.375, 0.2708, 0.375, 0.25, 0.375, 0.4792, 0.375, 0.4792, 0.375, 0.4792, 0.375, 0.4792, 0.375, 0.02083, 0.375, 0.02083, 0.375, 0.02083, 0.375, 0.02083, 0.375, 0.2292, 0.375, 0.25, 0.375, 0.25, 0.375, 0.2292, 0.375, 0.02083, 0.375, 0.02083, 0.375, 0.02083, 0.375, 0.02083, 0.375, 0.02083, 0.375, 0.02083, 0.375, 0.02083, 0.375, 0.02083, 0.375, 0.02083, 0.375, 0.04687, 0.375, 0.04687, 0.375, 0.02083, 0.375, 0.02083, 0.375, 0.02083, 0.375, 0.02083, 0.375, 0.02083, 0.375, 0.4792, 0.375, 0.4792, 0.375, 0.4792, 0.375, 0.4792, 0.375, 0.2969, 0.375, 0.4531, 0.375, 0.4531, 0.375, 0.2969, 0.375, 0.02083, 0.375, 0.02083, 0.375, 0.02083, 0.375, 0.02083, 0.375, 0.4792, 0.375, 0.4792, 0.375, 0.4792, 0.375, 0.4792, 0.375, 0.2708, 0.375, 0.2969, 0.375, 0.2969, 0.375, 0.2708, 0.375, 0.02083, 0.375, 0.02083, 0.375, 0.02083, 0.375, 0.02083, 0.375, 0.4792, 0.375, 0.4792, 0.375, 0.4792, 0.375, 0.4792, 0.375, 0.02083, 0.375, 0.04687, 0.375, 0.04687, 0.375, 0.02083, 0.375, 0.02083, 0.375, 0.02083, 0.375, 0.02083, 0.375, 0.02083, 0.375, 0.4792, 0.375, 0.4792, 0.375, 0.4792, 0.375, 0.4792, 0.375, 0.2969, 0.375, 0.4531, 0.375, 0.4531, 0.375, 0.2969, 0.375, 0.02083, 0.375, 0.02083, 0.375, 0.02083, 0.375, 0.02083, 0.375, 0.4792, 0.375, 0.4792, 0.375, 0.4792, 0.375, 0.4792, 0.375, 0.2708, 0.375, 0.2969, 0.375, 0.2969, 0.375, 0.2708, 0.375, 0.02083, 0.375, 0.02083, 0.375, 0.02083, 0.375, 0.02083, 0.375, 0.4792, 0.375, 0.4792, 0.375, 0.4792, 0.375, 0.4792, 0.375, 0.2031, 0.375, 0.2292, 0.375, 0.2292, 0.375, 0.2031, 0.375, 0.4792, 0.375, 0.4792, 0.375, 0.4792, 0.375, 0.4792, 0.375, 0.4531, 0.375, 0.4792, 0.375, 0.4792, 0.375, 0.4531, 0.375, 0.4792, 0.375, 0.4792, 0.375, 0.4792, 0.375, 0.4792, 0.375, 0.25, 0.375, 0.2708, 0.375, 0.2708, 0.375, 0.25, 0.375, 0.04687, 0.375, 0.2031, 0.375, 0.2031, 0.375, 0.04687, 0.375, 0.02083, 0.375, 0.02083, 0.375, 0.02083, 0.375, 0.02083, 0.375, 0.2292, 0.375, 0.25, 0.375, 0.25, 0.375, 0.2292, 0.375, 0.4792, 0.375, 0.4792, 0.375, 0.4792, 0.375, 0.4792, 0.375, 0.02083, 0.375, 0.02083, 0.375, 0.02083, 0.375, 0.02083, 0.375, 0.02083, 0.375, 0.02083, 0.375, 0.02083, 0.375, 0.02083, 0.375, 0.04687, 0.375, 0.2031, 0.375, 0.2031, 0.375, 0.04687, 0.375, 0.02083, 0.375, 0.02083, 0.375, 0.02083, 0.375, 0.02083, 0.375, 0.2292, 0.375, 0.25, 0.375, 0.25, 0.375, 0.2292, 0.375, 0.4792, 0.375, 0.4792, 0.375, 0.4792, 0.375, 0.4792, 0.375, 0.02083, 0.375, 0.02083, 0.375, 0.02083, 0.375, 0.02083, 0.375, 0.02083, 0.375, 0.02083, 0.375, 0.02083, 0.375, 0.02083, 0.375, 0.02083, 0.375, 0.04687, 0.375, 0.04687, 0.375, 0.02083, 0.375, 0.02083, 0.375, 0.02083, 0.375, 0.02083, 0.375, 0.02083, 0.375, 0.4792, 0.375, 0.4792, 0.375, 0.4792, 0.375, 0.4792, 0.375, 0.2969, 0.375, 0.4531, 0.375, 0.4531, 0.375, 0.2969, 0.375, 0.02083, 0.375, 0.02083, 0.375, 0.02083, 0.375, 0.02083, 0.375, 0.4792, 0.375, 0.4792, 0.375, 0.4792, 0.375, 0.4792, 0.375, 0.2708, 0.375, 0.2969, 0.375, 0.2969, 0.375, 0.2708, 0.375, 0.02083, 0.375, 0.02083, 0.375, 0.02083, 0.375, 0.02083, 0.375, 0.4792, 0.375, 0.4792, 0.375, 0.4792, 0.375, 0.4792, 0.375, 0.2031, 0.375, 0.2292, 0.375, 0.2292, 0.375, 0.2031, 0.375, 0.4792, 0.375, 0.4792, 0.375, 0.4792, 0.375, 0.4792, 0.375, 0.4531, 0.375, 0.4792, 0.375, 0.4792, 0.375, 0.4531, 0.375, 0.4792, 0.375, 0.4792, 0.375, 0.4792, 0.375, 0.4792, 0.375, 0.25, 0.375, 0.2708, 0.375, 0.2708, 0.375, 0.25, 0.375, 0.4792, 0.375, 0.4792, 0.375, 0.4792, 0.375, 0.2708, 0.375, 0.2969, 0.375, 0.2708, 0.375, 0.02083, 0.375, 0.02083, 0.375, 0.02083, 0.375, 0.4792, 0.375, 0.4792, 0.375, 0.4792, 0.375, 0.2031, 0.375, 0.2292, 0.375, 0.2031, 0.375, 0.4792, 0.375, 0.4792, 0.375, 0.4792, 0.375, 0.4531, 0.375, 0.4792, 0.375, 0.4531, 0.375, 0.4792, 0.375, 0.4792, 0.375, 0.4792, 0.375, 0.25, 0.375, 0.2708, 0.375, 0.25, 0.375, 0.4792, 0.375, 0.4792, 0.375, 0.4792, 0.375, 0.02083, 0.375, 0.02083, 0.375, 0.02083, 0.375, 0.2292, 0.375, 0.25, 0.375, 0.2292, 0.375, 0.02083, 0.375, 0.04687, 0.375, 0.02083, 0.375, 0.02083, 0.375, 0.02083, 0.375, 0.02083, 0.375, 0.02083, 0.375, 0.02083, 0.375, 0.02083, 0.375, 0.04687, 0.375, 0.2031, 0.375, 0.04687, 0.375, 0.02083, 0.375, 0.02083, 0.375, 0.02083, 0.375, 0.4792, 0.375, 0.4792, 0.375, 0.4792, 0.375, 0.2969, 0.375, 0.4531, 0.375, 0.2969, 0.375, 0.02083, 0.375, 0.02083, 0.375, 0.02083])
me_cube_008.use_remesh_fix_poles = True
me_cube_008.use_remesh_preserve_attributes = False
me_cube_008.use_mirror_vertex_groups = False
me_cube_008.update()

# ---- objects
ob_light = bpy.data.objects.new('Light', light_light)
ob_camera = bpy.data.objects.new('Camera', cam_camera)
ob_empty = bpy.data.objects.new('Empty', None)
ob_cube = bpy.data.objects.new('Cube', me_cube_008)

# ---- transforms, parenting, visibility, modifiers, constraints
ob_light.location = (4.076, 1.005, 5.904)
ob_light.rotation_euler = (0.6503, 0.05522, 1.866)
ob_light.lock_rotations_4d = False
ob_light.empty_display_type = 'ARROWS'
ob_light.color = (0.0, 0.0, 0.0, 0.0)
ob_light.lineart.crease_threshold = 0.0
ob_camera.location = (7.206, -6.688, 5.511)
ob_camera.rotation_euler = (1.109, 0.0, 0.8149)
ob_camera.lock_rotations_4d = False
ob_camera.empty_display_type = 'ARROWS'
ob_camera.color = (0.0, 0.0, 0.0, 0.0)
ob_camera.display_type = 'WIRE'
ob_camera.lineart.crease_threshold = 0.0
ob_empty.location = (0.0, 0.0, 3.582)
ob_empty.rotation_euler = (1.571, -0.0, 0.0)
ob_empty.empty_display_type = 'IMAGE'
ob_empty.empty_display_size = 5.0
ob_empty.empty_image_depth = 'BACK'
ob_empty.empty_image_side = 'FRONT'
ob_empty.lineart.crease_threshold = 0.0
ob_cube.location = (0.0, 0.0, 0.0)
ob_cube.lineart.crease_threshold = 0.0
_m = ob_cube.modifiers.new('Mirror', 'MIRROR')
_m.use_axis = (True, True, False)
_m.use_clip = True
_m = ob_cube.modifiers.new('Bevel', 'BEVEL')
_m.width = 0.01
_m.width_pct = 0.01
_m.segments = 2

# ---- collection membership
col_collection.objects.link(ob_light)
col_collection.objects.link(ob_camera)
col_collection.objects.link(ob_empty)
col_collection.objects.link(ob_cube)

# ---- scene / render settings (as saved in the file)
scene.camera = ob_camera
scene.frame_start = 1; scene.frame_end = 250; scene.frame_set(1)
scene.render.engine = 'BLENDER_EEVEE_NEXT'
scene.cycles.use_denoising = False
scene.cycles.samples = 128
scene.cycles.sampling_pattern = 'TABULATED_SOBOL'
scene.cycles.use_adaptive_sampling = False
scene.cycles.use_light_tree = False
scene.view_settings.view_transform = 'Filmic'
bpy.context.view_layer.update()
